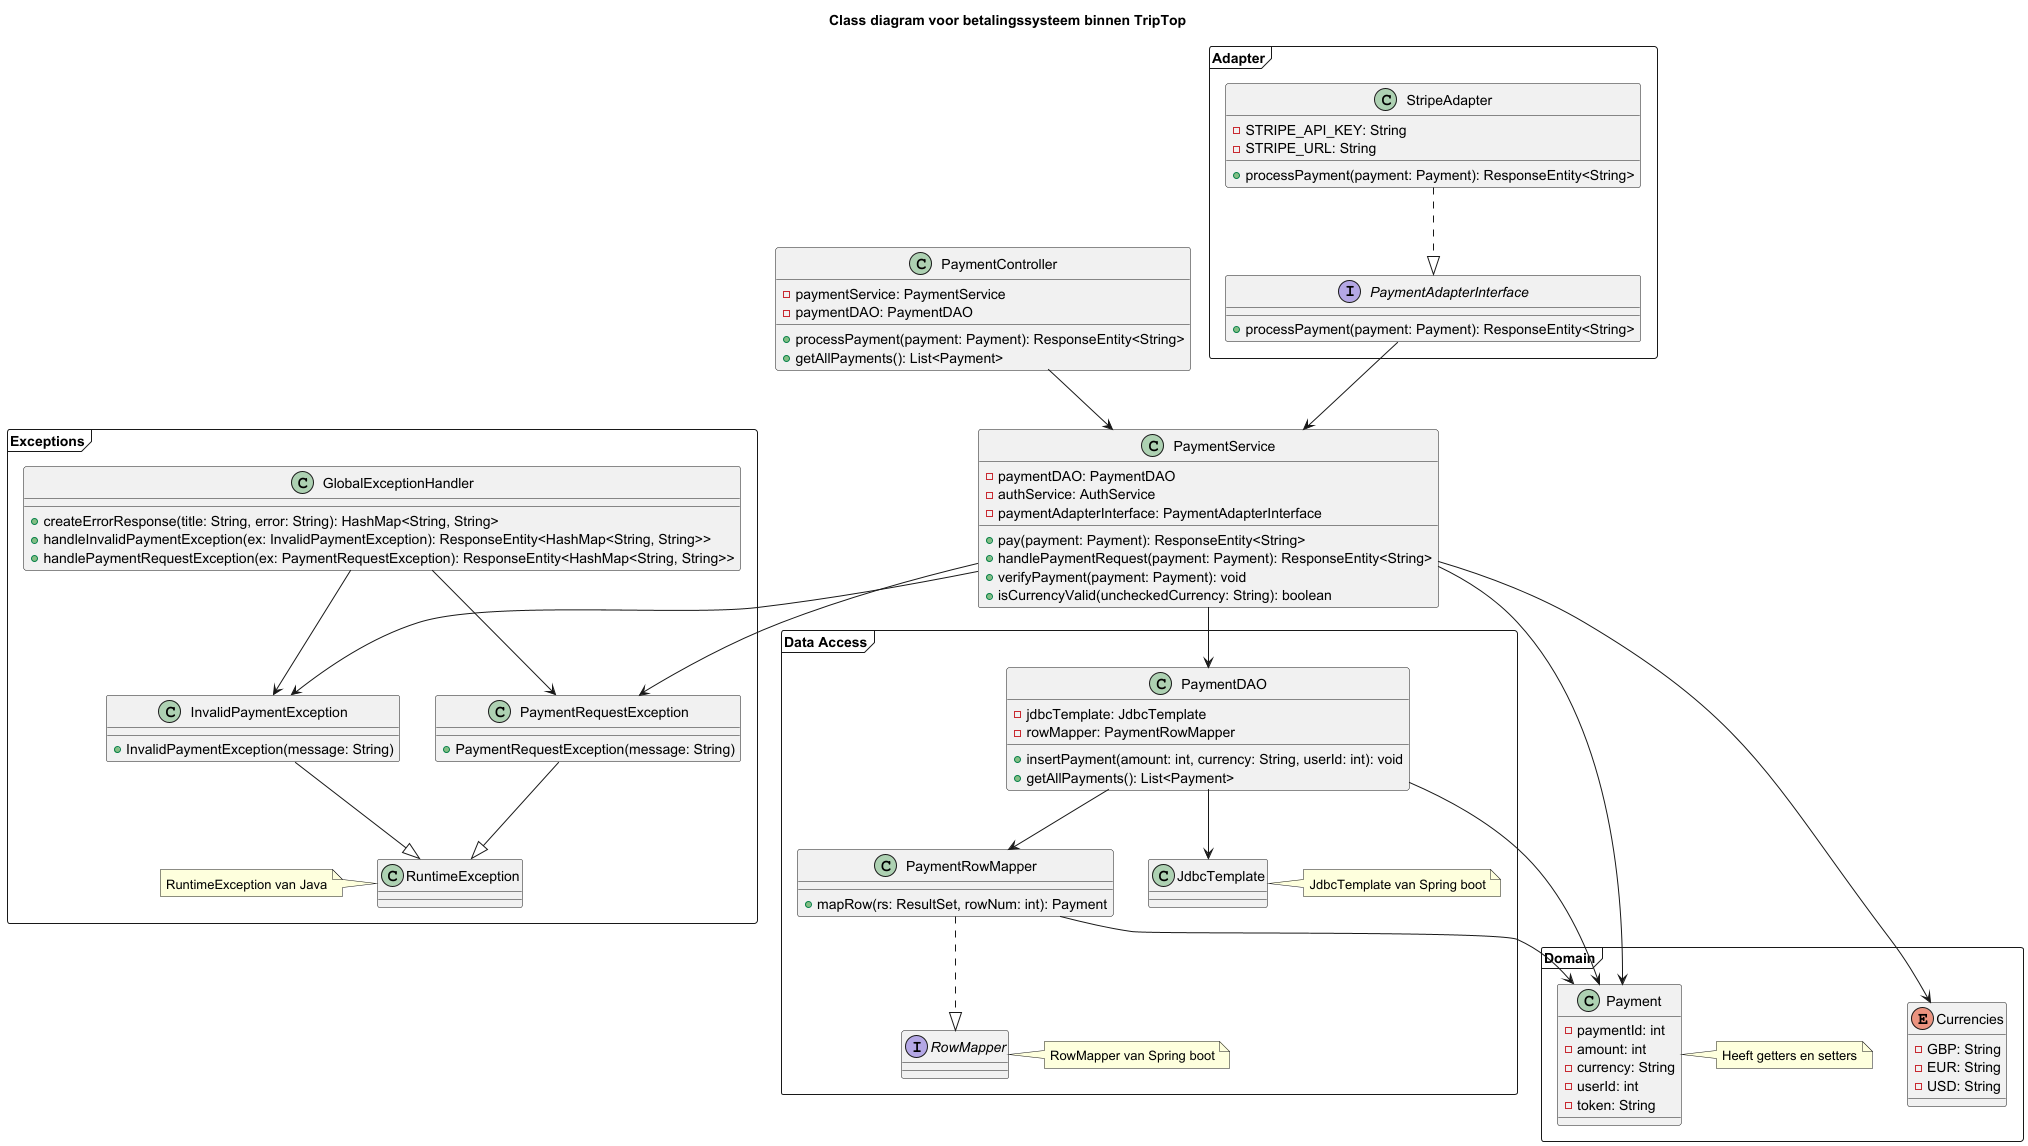

The diagram above was rendered by PlantUML. Its source (embedded in the PNG):
@startuml

title Class diagram voor betalingssysteem binnen TripTop

frame "Domain" {
    Class Payment {
        - paymentId: int
        - amount: int
        - currency: String
        - userId: int
        - token: String
    }
    note right of Payment
        Heeft getters en setters
    end note

    Enum Currencies {
        - GBP: String
        - EUR: String
        - USD: String
    }
}


frame "Data Access" {
    Class PaymentDAO {
        - jdbcTemplate: JdbcTemplate
        - rowMapper: PaymentRowMapper
        + insertPayment(amount: int, currency: String, userId: int): void
        + getAllPayments(): List<Payment>
    }

    Class PaymentRowMapper {
        + mapRow(rs: ResultSet, rowNum: int): Payment
    }

    Interface RowMapper {

    }
    note right of RowMapper
        RowMapper van Spring boot
    end note

    Class JdbcTemplate {

    }
    note right of JdbcTemplate
        JdbcTemplate van Spring boot
    end note
}

frame "Exceptions" {
    Class InvalidPaymentException {
        + InvalidPaymentException(message: String)
    }

    Class PaymentRequestException {
        + PaymentRequestException(message: String)
    }

    Class GlobalExceptionHandler {
        + createErrorResponse(title: String, error: String): HashMap<String, String>
        + handleInvalidPaymentException(ex: InvalidPaymentException): ResponseEntity<HashMap<String, String>>
        + handlePaymentRequestException(ex: PaymentRequestException): ResponseEntity<HashMap<String, String>>
    }

    Class RuntimeException {

    }
    note left of RuntimeException
        RuntimeException van Java
    end note

}

class PaymentController {
    - paymentService: PaymentService
    - paymentDAO: PaymentDAO
    + processPayment(payment: Payment): ResponseEntity<String>
    + getAllPayments(): List<Payment>
}

Class PaymentService {
    - paymentDAO: PaymentDAO
    - authService: AuthService
    - paymentAdapterInterface: PaymentAdapterInterface
    + pay(payment: Payment): ResponseEntity<String>
    + handlePaymentRequest(payment: Payment): ResponseEntity<String>
    + verifyPayment(payment: Payment): void
    + isCurrencyValid(uncheckedCurrency: String): boolean
}
frame "Adapter" {
    Class StripeAdapter {
        - STRIPE_API_KEY: String
        - STRIPE_URL: String
        + processPayment(payment: Payment): ResponseEntity<String>
    }


    Interface PaymentAdapterInterface {
        + processPayment(payment: Payment): ResponseEntity<String>
    }
}


PaymentController --> PaymentService
PaymentService --> Payment
PaymentAdapterInterface --> PaymentService  
' PaymentService -->  PaymentAdapterInterface

PaymentService --> PaymentDAO
PaymentService --> Currencies
PaymentService --> InvalidPaymentException
PaymentService --> PaymentRequestException
GlobalExceptionHandler --> InvalidPaymentException
GlobalExceptionHandler --> PaymentRequestException
InvalidPaymentException --|> RuntimeException
PaymentRequestException --|> RuntimeException
PaymentDAO --> PaymentRowMapper
PaymentDAO --> JdbcTemplate
PaymentDAO --> Payment
PaymentRowMapper --> Payment
PaymentRowMapper ..|> RowMapper
StripeAdapter ..|> PaymentAdapterInterface
' PaymentRepository ..|> CRUDrepository

@enduml